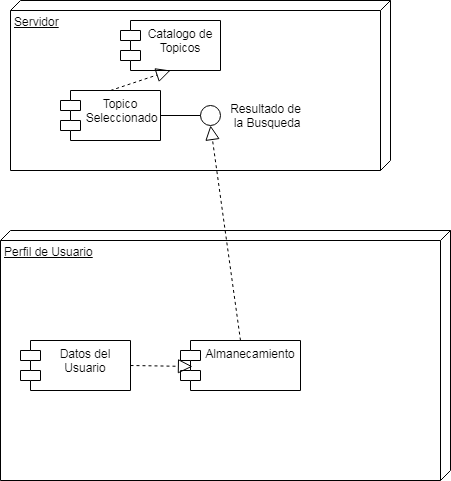

The diagram above was exported from draw.io. Its source (the exported page's mxGraphModel, read from the mxfile embedded in the PNG):
<mxGraphModel dx="866" dy="478" grid="1" gridSize="10" guides="1" tooltips="1" connect="1" arrows="1" fold="1" page="1" pageScale="1" pageWidth="827" pageHeight="1169" math="0" shadow="0">
  <root>
    <mxCell id="0" />
    <mxCell id="1" parent="0" />
    <mxCell id="2" value="Perfil de Usuario" style="verticalAlign=top;align=left;spacingTop=8;spacingLeft=2;spacingRight=12;shape=cube;size=10;direction=south;fontStyle=4;html=1;" vertex="1" parent="1">
      <mxGeometry x="240" y="270" width="450" height="250" as="geometry" />
    </mxCell>
    <mxCell id="3" value="Servidor" style="verticalAlign=top;align=left;spacingTop=8;spacingLeft=2;spacingRight=12;shape=cube;size=10;direction=south;fontStyle=4;html=1;" vertex="1" parent="1">
      <mxGeometry x="250" y="40" width="380" height="170" as="geometry" />
    </mxCell>
    <mxCell id="4" value="Catalogo de &#10;Topicos" style="shape=module;align=left;spacingLeft=20;align=center;verticalAlign=top;" vertex="1" parent="1">
      <mxGeometry x="360" y="60" width="100" height="50" as="geometry" />
    </mxCell>
    <mxCell id="5" value="Topico&#10; Seleccionado" style="shape=module;align=left;spacingLeft=20;align=center;verticalAlign=top;" vertex="1" parent="1">
      <mxGeometry x="300" y="130" width="100" height="50" as="geometry" />
    </mxCell>
    <mxCell id="6" value="" style="endArrow=block;dashed=1;endFill=0;endSize=12;html=1;exitX=0.5;exitY=0;exitDx=0;exitDy=0;entryX=0.5;entryY=1;entryDx=0;entryDy=0;" edge="1" parent="1" source="5" target="4">
      <mxGeometry width="160" relative="1" as="geometry">
        <mxPoint x="110" y="160" as="sourcePoint" />
        <mxPoint x="270" y="160" as="targetPoint" />
      </mxGeometry>
    </mxCell>
    <mxCell id="13" value="Resultado de&lt;br&gt;&amp;nbsp;la Busqueda" style="text;html=1;align=center;verticalAlign=middle;resizable=0;points=[];autosize=1;" vertex="1" parent="1">
      <mxGeometry x="460" y="140" width="90" height="30" as="geometry" />
    </mxCell>
    <mxCell id="14" value="Datos del &#10;Usuario" style="shape=module;align=left;spacingLeft=20;align=center;verticalAlign=top;" vertex="1" parent="1">
      <mxGeometry x="260" y="380" width="110" height="50" as="geometry" />
    </mxCell>
    <mxCell id="15" value="Almanecamiento" style="shape=module;align=left;spacingLeft=20;align=center;verticalAlign=top;" vertex="1" parent="1">
      <mxGeometry x="420" y="380" width="120" height="50" as="geometry" />
    </mxCell>
    <mxCell id="17" value="" style="endArrow=block;dashed=1;endFill=0;endSize=12;html=1;exitX=1;exitY=0.5;exitDx=0;exitDy=0;entryX=0.1;entryY=0.52;entryDx=0;entryDy=0;entryPerimeter=0;" edge="1" parent="1" source="14" target="15">
      <mxGeometry width="160" relative="1" as="geometry">
        <mxPoint x="350" y="470" as="sourcePoint" />
        <mxPoint x="510" y="470" as="targetPoint" />
      </mxGeometry>
    </mxCell>
    <mxCell id="22" value="" style="ellipse;whiteSpace=wrap;html=1;aspect=fixed;" vertex="1" parent="1">
      <mxGeometry x="440" y="145" width="20" height="20" as="geometry" />
    </mxCell>
    <mxCell id="23" value="" style="endArrow=none;html=1;entryX=0;entryY=0.5;entryDx=0;entryDy=0;exitX=1;exitY=0.5;exitDx=0;exitDy=0;" edge="1" parent="1" source="5" target="22">
      <mxGeometry width="50" height="50" relative="1" as="geometry">
        <mxPoint x="90" y="290" as="sourcePoint" />
        <mxPoint x="140" y="240" as="targetPoint" />
      </mxGeometry>
    </mxCell>
    <mxCell id="24" value="" style="endArrow=block;dashed=1;endFill=0;endSize=12;html=1;exitX=0.5;exitY=0;exitDx=0;exitDy=0;entryX=0.5;entryY=1;entryDx=0;entryDy=0;" edge="1" parent="1" source="15" target="22">
      <mxGeometry width="160" relative="1" as="geometry">
        <mxPoint x="450" y="320" as="sourcePoint" />
        <mxPoint x="610" y="320" as="targetPoint" />
      </mxGeometry>
    </mxCell>
  </root>
</mxGraphModel>